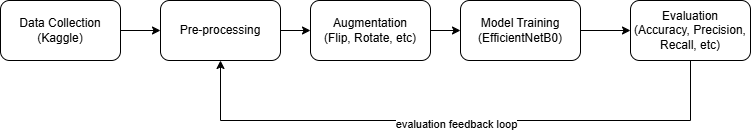

The diagram above was exported from draw.io. Its source (the exported page's mxGraphModel, read from the mxfile embedded in the PNG):
<mxGraphModel dx="1030" dy="562" grid="1" gridSize="10" guides="1" tooltips="1" connect="1" arrows="1" fold="1" page="1" pageScale="1" pageWidth="827" pageHeight="1169" math="0" shadow="0">
  <root>
    <mxCell id="dM0Om9HWqjUFIqSgY90k-0" />
    <mxCell id="dM0Om9HWqjUFIqSgY90k-1" parent="dM0Om9HWqjUFIqSgY90k-0" />
    <mxCell id="hGiCn_juJVY39utFLOvB-5" edge="1" parent="dM0Om9HWqjUFIqSgY90k-1" source="hGiCn_juJVY39utFLOvB-0" style="edgeStyle=orthogonalEdgeStyle;rounded=0;orthogonalLoop=1;jettySize=auto;html=1;exitX=1;exitY=0.5;exitDx=0;exitDy=0;entryX=0;entryY=0.5;entryDx=0;entryDy=0;" target="hGiCn_juJVY39utFLOvB-1">
      <mxGeometry relative="1" as="geometry" />
    </mxCell>
    <mxCell id="hGiCn_juJVY39utFLOvB-0" parent="dM0Om9HWqjUFIqSgY90k-1" style="rounded=1;whiteSpace=wrap;html=1;" value="Data Collection&lt;div&gt;(Kaggle)&lt;/div&gt;" vertex="1">
      <mxGeometry height="60" width="120" x="40" y="250" as="geometry" />
    </mxCell>
    <mxCell id="hGiCn_juJVY39utFLOvB-6" edge="1" parent="dM0Om9HWqjUFIqSgY90k-1" source="hGiCn_juJVY39utFLOvB-1" style="edgeStyle=orthogonalEdgeStyle;rounded=0;orthogonalLoop=1;jettySize=auto;html=1;exitX=1;exitY=0.5;exitDx=0;exitDy=0;entryX=0;entryY=0.5;entryDx=0;entryDy=0;" target="hGiCn_juJVY39utFLOvB-2">
      <mxGeometry relative="1" as="geometry" />
    </mxCell>
    <mxCell id="hGiCn_juJVY39utFLOvB-1" parent="dM0Om9HWqjUFIqSgY90k-1" style="rounded=1;whiteSpace=wrap;html=1;" value="Pre-processing" vertex="1">
      <mxGeometry height="60" width="120" x="200" y="250" as="geometry" />
    </mxCell>
    <mxCell id="hGiCn_juJVY39utFLOvB-7" edge="1" parent="dM0Om9HWqjUFIqSgY90k-1" source="hGiCn_juJVY39utFLOvB-2" style="edgeStyle=orthogonalEdgeStyle;rounded=0;orthogonalLoop=1;jettySize=auto;html=1;exitX=1;exitY=0.5;exitDx=0;exitDy=0;" target="hGiCn_juJVY39utFLOvB-3">
      <mxGeometry relative="1" as="geometry" />
    </mxCell>
    <mxCell id="hGiCn_juJVY39utFLOvB-2" parent="dM0Om9HWqjUFIqSgY90k-1" style="rounded=1;whiteSpace=wrap;html=1;" value="Augmentation&lt;div&gt;(Flip, Rotate, etc)&lt;/div&gt;" vertex="1">
      <mxGeometry height="60" width="120" x="350" y="250" as="geometry" />
    </mxCell>
    <mxCell id="hGiCn_juJVY39utFLOvB-8" edge="1" parent="dM0Om9HWqjUFIqSgY90k-1" source="hGiCn_juJVY39utFLOvB-3" style="edgeStyle=orthogonalEdgeStyle;rounded=0;orthogonalLoop=1;jettySize=auto;html=1;exitX=1;exitY=0.5;exitDx=0;exitDy=0;entryX=0;entryY=0.5;entryDx=0;entryDy=0;" target="hGiCn_juJVY39utFLOvB-4">
      <mxGeometry relative="1" as="geometry" />
    </mxCell>
    <mxCell id="hGiCn_juJVY39utFLOvB-3" parent="dM0Om9HWqjUFIqSgY90k-1" style="rounded=1;whiteSpace=wrap;html=1;" value="Model Training&lt;div&gt;(EfficientNetB0)&lt;/div&gt;" vertex="1">
      <mxGeometry height="60" width="120" x="500" y="250" as="geometry" />
    </mxCell>
    <mxCell id="hGiCn_juJVY39utFLOvB-9" edge="1" parent="dM0Om9HWqjUFIqSgY90k-1" source="hGiCn_juJVY39utFLOvB-4" style="edgeStyle=orthogonalEdgeStyle;rounded=0;orthogonalLoop=1;jettySize=auto;html=1;exitX=0.5;exitY=1;exitDx=0;exitDy=0;entryX=0.5;entryY=1;entryDx=0;entryDy=0;" target="hGiCn_juJVY39utFLOvB-1">
      <mxGeometry relative="1" as="geometry">
        <Array as="points">
          <mxPoint x="730" y="370" />
          <mxPoint x="260" y="370" />
        </Array>
      </mxGeometry>
    </mxCell>
    <mxCell id="hGiCn_juJVY39utFLOvB-10" connectable="0" parent="hGiCn_juJVY39utFLOvB-9" style="edgeLabel;html=1;align=center;verticalAlign=middle;resizable=0;points=[];" value="evaluation feedback loop" vertex="1">
      <mxGeometry relative="1" y="3" as="geometry">
        <mxPoint as="offset" />
      </mxGeometry>
    </mxCell>
    <mxCell id="hGiCn_juJVY39utFLOvB-4" parent="dM0Om9HWqjUFIqSgY90k-1" style="rounded=1;whiteSpace=wrap;html=1;" value="Evaluation&lt;div&gt;(Accuracy, Precision, Recall, etc)&lt;/div&gt;" vertex="1">
      <mxGeometry height="60" width="120" x="670" y="250" as="geometry" />
    </mxCell>
  </root>
</mxGraphModel>